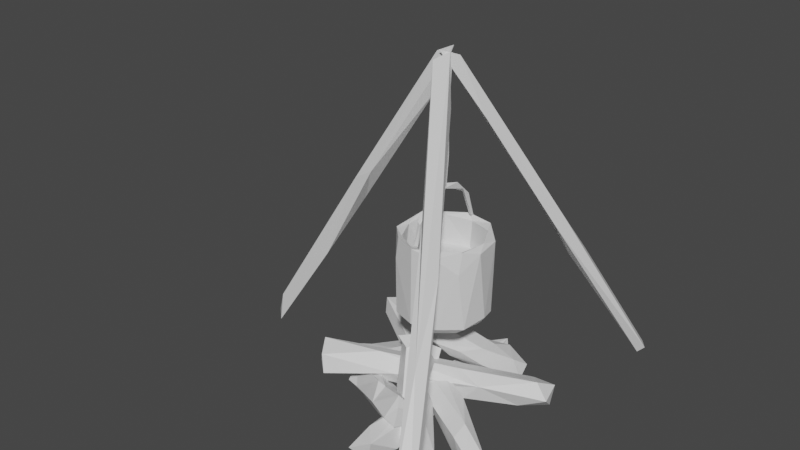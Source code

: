# Source: stove.blend  (saved by Blender 3.3.6; exported with 4.5.12 LTS)
import bpy
from mathutils import Matrix  # noqa: F401  (used for matrix-valued properties, if any)

bpy.ops.wm.read_factory_settings(use_empty=True)
scene = bpy.context.scene
scene.name = 'Scene'

# ---- collections
col_collection = bpy.data.collections.new('Collection'); scene.collection.children.link(col_collection)
col_export = bpy.data.collections.new('Export'); scene.collection.children.link(col_export)

# ---- materials (node trees are filled in below, after node groups)
mat_firewood = bpy.data.materials.new('firewood')
mat_firewood.use_transparent_shadow = False
mat_stand = bpy.data.materials.new('stand')
mat_stand.use_transparent_shadow = False
mat_metal = bpy.data.materials.new('metal')
mat_metal.use_transparent_shadow = False
mat_soup = bpy.data.materials.new('soup')
mat_soup.use_transparent_shadow = False

# ---- material node trees
mat_firewood.use_nodes = True; mat_firewood.node_tree.nodes.clear()
_N = mat_firewood.node_tree.nodes; _L = mat_firewood.node_tree.links
n0 = _N.new('ShaderNodeBsdfPrincipled'); n0.name = 'Principled BSDF'; n0.location = (10, 300)
n0.distribution = 'GGX'
n0.subsurface_method = 'RANDOM_WALK_SKIN'
n0.inputs[3].default_value = 1.45
n0.inputs[27].default_value = (0.0, 0.0, 0.0, 1.0)
n0.inputs[28].default_value = 1.0
n1 = _N.new('ShaderNodeOutputMaterial'); n1.name = 'Material Output'; n1.location = (300, 300)
_L.new(n0.outputs[0], n1.inputs[0])
n1.is_active_output = True
mat_stand.use_nodes = True; mat_stand.node_tree.nodes.clear()
_N = mat_stand.node_tree.nodes; _L = mat_stand.node_tree.links
n0 = _N.new('ShaderNodeBsdfPrincipled'); n0.name = 'Principled BSDF'; n0.location = (10, 300)
n0.distribution = 'GGX'
n0.subsurface_method = 'RANDOM_WALK_SKIN'
n0.inputs[3].default_value = 1.45
n0.inputs[27].default_value = (0.0, 0.0, 0.0, 1.0)
n0.inputs[28].default_value = 1.0
n1 = _N.new('ShaderNodeOutputMaterial'); n1.name = 'Material Output'; n1.location = (300, 300)
_L.new(n0.outputs[0], n1.inputs[0])
n1.is_active_output = True
mat_metal.use_nodes = True; mat_metal.node_tree.nodes.clear()
_N = mat_metal.node_tree.nodes; _L = mat_metal.node_tree.links
n0 = _N.new('ShaderNodeBsdfPrincipled'); n0.name = 'Principled BSDF'; n0.location = (10, 300)
n0.distribution = 'GGX'
n0.subsurface_method = 'RANDOM_WALK_SKIN'
n0.inputs[3].default_value = 1.45
n0.inputs[27].default_value = (0.0, 0.0, 0.0, 1.0)
n0.inputs[28].default_value = 1.0
n1 = _N.new('ShaderNodeOutputMaterial'); n1.name = 'Material Output'; n1.location = (300, 300)
_L.new(n0.outputs[0], n1.inputs[0])
n1.is_active_output = True
mat_soup.use_nodes = True; mat_soup.node_tree.nodes.clear()
_N = mat_soup.node_tree.nodes; _L = mat_soup.node_tree.links
n0 = _N.new('ShaderNodeBsdfPrincipled'); n0.name = 'Principled BSDF'; n0.location = (10, 300)
n0.distribution = 'GGX'
n0.subsurface_method = 'RANDOM_WALK_SKIN'
n0.inputs[3].default_value = 1.45
n0.inputs[27].default_value = (0.0, 0.0, 0.0, 1.0)
n0.inputs[28].default_value = 1.0
n1 = _N.new('ShaderNodeOutputMaterial'); n1.name = 'Material Output'; n1.location = (300, 300)
_L.new(n0.outputs[0], n1.inputs[0])
n1.is_active_output = True

# ---- world
world_world = bpy.data.worlds.new('World'); scene.world = world_world
world_world.use_nodes = True; world_world.node_tree.nodes.clear()
_N = world_world.node_tree.nodes; _L = world_world.node_tree.links
n0 = _N.new('ShaderNodeOutputWorld'); n0.name = 'World Output'; n0.location = (300, 300)
n1 = _N.new('ShaderNodeBackground'); n1.name = 'Background'; n1.location = (10, 300)
n1.inputs[0].default_value = (0.05088, 0.05088, 0.05088, 1.0)
_L.new(n1.outputs[0], n0.inputs[0])
n0.is_active_output = True
world_world.color = (0.05088, 0.05088, 0.05088)
world_world.use_sun_shadow = False
world_world.sun_shadow_jitter_overblur = 0.0

# ---- meshes
me_cube_008 = bpy.data.meshes.new('Cube.008')
me_cube_008.from_pydata([(-0.4579, -0.03094, 0.9143), (0.4156, -0.6412, 0.3453), (0.2734, -0.4889, 0.6363), (0.5337, 0.8735, 0.008006), (0.1693, 0.3753, 0.9017), (0.5021, 0.8641, -0.02344), (-0.04754, -0.003633, 1.56), (-1.023, 0.01887, 0.01634), (0.02914, 0.0006636, 1.597), (-0.9959, -0.007318, -0.02234), (-0.3583, 0.02379, 1.064), (-0.7747, 0.03264, 0.416), (-0.06207, 0.01704, 1.394), (-0.9621, -0.01711, 0.1366), (-0.6551, -0.01431, 0.4692), (-0.3674, -0.03105, 0.97), (-0.4588, 0.03308, 0.7972), (0.03282, -0.02627, 1.578), (0.337, -0.6002, 0.5603), (0.4168, -0.8062, 0.2253), (0.4411, -0.7831, 0.1068), (0.1426, -0.3259, 0.9942), (0.2695, -0.3822, 0.8413), (-0.0282, -0.05418, 1.539), (0.07249, -0.06661, 1.368), (0.5327, -0.8791, 0.02767), (0.5, -0.8794, -0.02311), (-0.01462, 0.02776, 1.541), (0.5048, 0.9017, 0.02039), (0.03675, 0.03188, 1.551), (-0.02087, -0.02773, 1.576), (0.3267, 0.5997, 0.5813), (0.05465, 0.1688, 1.352), (0.2782, 0.4189, 0.7419), (0.2858, 0.5268, 0.5724), (0.2999, 0.4532, 0.7769), (0.108, 0.1136, 1.29), (0.05743, -0.1643, 0.4035), (-0.1225, -0.1246, 0.7834), (-0.1408, 0.08052, 0.4014), (0.1956, 0.0906, 0.777), (0.09406, -0.1933, 0.7789), (0.008057, 0.1736, 0.6511), (0.1773, -0.03248, 0.6522), (0.003051, -0.173, 0.6522), (-0.1029, -0.1341, 0.6524), (-0.1165, 0.1248, 0.6536), (-0.008322, -0.2055, 0.4428), (-0.1162, -0.1663, 0.4404), (0.07008, -0.1667, 0.7853), (-0.0359, -0.1731, 0.7838), (-0.1548, -0.06163, 0.652), (-0.01711, 0.1956, 0.8006), (0.07586, 0.2012, 0.7675), (0.1714, 0.0355, 0.4038), (0.1347, 0.1476, 0.4197), (0.1469, -0.0969, 0.4067), (-0.1164, -0.118, 0.4017), (-0.1776, 0.07644, 0.8008), (-0.1547, 0.1333, 0.7872), (0.1075, 0.1785, 0.7975), (0.176, -0.1071, 0.7979), (-0.004181, -0.2068, 0.7945), (-0.1082, -0.1633, 0.7984), (-0.1739, -0.09519, 0.7975), (0.1598, 0.08032, 0.6519), (-0.1608, 0.0413, 0.6483), (0.1976, 0.07614, 0.4514), (0.174, -0.1264, 0.7011), (0.1001, -0.1826, 0.4443), (-0.2052, 0.004829, 0.5756), (0.215, -0.03867, 0.7766), (0.2123, 0.009737, 0.4558), (0.1542, 0.149, 0.6047), (-0.2036, -0.01925, 0.7722), (-0.04659, 0.2044, 0.7253), (-0.1087, 0.1669, 0.4489), (0.0599, 0.2007, 0.4446), (-0.1127, -0.1743, 0.7025), (-0.1756, 0.09626, 0.444), (-0.0215, 0.1999, 0.4241), (0.1899, -0.1014, 0.4413), (-0.1999, -0.04236, 0.4417), (-0.1456, 0.09933, 0.797), (-0.09942, 0.1417, 0.7858), (-0.1703, -0.01925, 0.7838), (0.1342, 0.1289, 0.788), (0.1603, -0.09429, 0.7875), (0.1915, 0.01527, 0.7963), (0.01553, 0.1759, 0.7789), (0.1204, -0.1314, 0.6515), (0.1044, 0.1419, 0.6531), (0.006869, 3.968e-08, 0.3818), (-0.007953, -0.1832, 0.8007), (0.007926, 0.1904, 0.805), (-0.00821, 0.0009697, 1.01), (0.008078, -0.001335, 0.9915), (-0.008126, 0.0009919, 0.9957), (0.008172, -0.1691, 0.8915), (0.008116, -0.08331, 0.9676), (-0.008209, -0.09891, 0.9766), (0.008099, -0.1416, 0.9074), (-0.008124, -0.1301, 0.9295), (-0.008206, -0.163, 0.8995), (0.007937, -0.1809, 0.7971), (-0.007948, 0.1833, 0.8009), (0.008168, 0.1533, 0.9164), (0.007861, 0.1771, 0.8027), (-0.008205, 0.1621, 0.901), (0.00818, 0.07378, 0.9936), (-0.008125, 0.131, 0.9285), (0.008113, 0.1141, 0.9495), (-0.00821, 0.09839, 0.9767), (0.008183, -0.0674, 0.9975), (-0.006614, -0.002572, 1.003), (-0.01204, 0.01074, 1.56), (0.008731, -0.0007561, 1.0), (0.007658, -0.008594, 1.558), (0.01402, 0.01362, 1.56), (-0.006871, -0.00778, 1.24), (-0.008703, -0.008912, 1.558), (-0.006413, 0.006747, 1.301), (-0.008964, 0.01051, 1.137), (0.008207, 0.007484, 1.323), (0.009637, 0.009489, 1.133), (0.005325, -0.006148, 1.29), (0.007515, -0.007522, 1.099), (-0.05753, -0.5458, -0.01629), (-0.01466, -0.2067, -0.09514), (-0.07122, 0.2028, -0.07965), (-0.08173, -0.1433, -0.02482), (0.03527, 0.4824, -0.06264), (-0.05206, 0.5058, -0.06723), (0.02895, -0.5055, 0.02123), (-0.06631, 0.5053, -0.01646), (0.001158, -0.4953, -0.08261), (0.005835, 0.5074, 0.02158), (-0.06252, 0.1035, 0.03797), (-0.0761, 0.3913, 0.02549), (0.02388, 0.3171, 0.01052), (-0.02022, 0.288, -0.1037), (-0.04379, -0.4271, 0.03335), (0.04568, -0.1343, 0.01565), (-0.0642, -0.4842, -0.07407), (-0.06439, -0.07798, -0.09537), (0.04916, 0.2262, -0.0874), (0.03625, -0.0293, -0.0589), (0.05854, -0.3707, -0.07093), (-0.00943, -0.1975, 0.04392), (-0.05894, -0.2717, 0.01904), (0.4142, 0.2146, 0.008804), (-0.4409, -0.2678, 0.2294), (0.3577, 0.223, 0.08069), (0.04771, 0.1047, 0.06895), (-0.373, -0.3563, 0.115), (-0.4489, -0.2897, 0.1184), (0.3932, 0.2811, -0.05362), (0.3906, 0.3194, 0.03058), (-0.2475, -0.08267, 0.08968), (-0.1235, -0.178, 0.1268), (0.08966, 0.01053, 0.1498), (0.2997, 0.1701, -0.0395), (0.2542, 0.2631, -0.03873), (0.1703, 0.04563, 0.06809), (0.3019, 0.2867, 0.05088), (-0.01658, 0.03536, 0.1389), (-0.2129, -0.1657, 0.2003), (-0.2921, -0.1982, 0.05983), (0.1284, 0.1552, -0.02117), (-0.01007, 0.03474, 0.01397), (0.1159, 0.01773, -0.0004258), (-0.1097, -0.1299, 0.05157), (-0.3891, -0.3459, 0.2019), (0.344, -0.2854, -0.1097), (-0.4152, 0.2815, 0.1926), (0.3933, -0.3068, -0.02708), (-0.487, 0.2064, 0.1978), (-0.2564, 0.1324, 0.185), (0.2668, -0.2564, 0.0245), (0.2775, -0.1935, 0.06204), (-0.4784, 0.1868, 0.1278), (-0.4333, 0.2472, 0.06332), (0.4219, -0.2426, -0.02278), (-0.4248, 0.28, 0.1163), (0.06507, -0.01751, -0.04157), (-0.1365, 0.1346, 0.1385), (-0.1386, 0.004997, 0.1158), (-0.02378, -0.1124, 0.05852), (-0.2154, 0.1845, 0.07575), (0.00255, 0.03998, 0.0412), (0.4252, -0.229, -0.08727), (0.1641, -0.0546, 0.06398), (-0.0172, 0.01992, 0.1056), (0.308, -0.1967, -0.103), (-0.203, 0.05918, 0.0197), (-0.0692, -0.05531, 0.01605), (-0.5241, 0.0005218, 0.02812), (-0.05507, -0.0704, 0.1816), (-0.09169, 0.06054, 0.1006), (-0.2845, 0.06495, 0.05214), (-0.3759, -0.06939, 0.009411), (-0.29, -0.09675, 0.077), (-0.129, 0.021, 0.06791), (-0.3495, -0.04222, 0.08426), (-0.4702, 0.06666, -0.01077), (-0.02184, -0.007691, 0.1179), (-0.5033, 0.03508, -0.04917), (-0.03597, 0.04551, 0.182), (-0.47, -0.01214, -0.08876), (-0.411, 0.005607, 0.06839), (-0.2898, -0.04124, -0.02347), (-0.4342, 0.05143, -0.06033), (-0.2645, 0.02312, -0.002104), (-0.4953, -0.07167, -0.01568), (-0.2426, -0.04184, 0.1428), (-0.141, -0.05997, 0.0763), (-0.0811, -0.01454, 0.2265), (-0.2132, 0.03269, 0.162), (-0.3733, 0.05638, 0.03447), (-0.1021, -0.02764, 0.2605), (0.1744, -0.3689, -0.0252), (0.06729, -0.3385, 0.01327), (-0.06216, -0.1653, 0.2816), (-0.01663, -0.1166, 0.1034), (0.06261, -0.207, -0.01477), (-0.02615, -0.1191, 0.2977), (0.1099, -0.3156, -0.1198), (-0.05986, -0.07914, 0.3098), (-0.09688, -0.1072, 0.1559), (0.01268, -0.2241, 0.0003914), (-0.06654, -0.2234, 0.1205), (0.01645, -0.2872, 0.132), (0.1937, -0.2914, -0.0754), (0.08925, -0.1731, 0.06655), (0.006977, -0.05689, 0.1932), (-0.1395, -0.1033, 0.2399), (0.1542, -0.2394, -0.07748), (0.05077, -0.1635, 0.122), (0.06178, -0.1999, 0.1591), (0.1188, -0.277, 0.08578), (-0.1266, -0.143, 0.3061), (0.08502, -0.3754, -0.07106), (0.103, 0.3761, -0.0646), (0.05432, 0.202, 0.03811), (0.08584, 0.2815, 0.138), (-0.03727, 0.2136, 0.1763), (0.1398, 0.3276, -0.04494), (-0.0195, 0.08548, 0.1311), (0.1412, 0.4258, 0.006191), (-0.1053, 0.1151, 0.2765), (-0.1359, 0.06238, 0.2456), (-0.03719, 0.01288, 0.2238), (0.1969, 0.3873, 0.02046), (-0.1183, 0.02873, 0.2127), (-0.03814, 0.04238, 0.3055), (0.171, 0.311, 0.0747), (0.08749, 0.1863, 0.1609), (0.1944, 0.3384, -0.0378), (0.1015, 0.382, 0.08909), (0.0316, 0.09021, 0.1696), (0.09231, 0.1878, 0.07087), (-0.08968, 0.1376, 0.1527), (-0.01859, 0.2143, 0.05394), (0.06868, 0.4129, -0.0149), (0.012, 0.2012, 0.2237), (-0.3444, -0.05534, 0.002774), (-0.1884, -0.1212, 0.02526), (-0.2955, -0.2277, 0.009085), (-0.1599, -0.195, -0.02996), (-0.252, -0.126, 0.0765), (0.09524, -0.2883, 0.09514), (-0.3149, -0.06743, -0.04054), (0.05573, -0.3615, 0.1339), (0.02249, -0.4134, 0.09806), (-0.3378, -0.1102, -0.08089), (-0.3956, -0.1398, -0.01368), (0.04966, -0.3821, 0.0428), (0.02513, -0.3202, 0.16), (-0.1042, -0.2565, 0.1126), (-0.3666, -0.2025, 0.0006509), (-0.1034, -0.3414, 0.07762), (-0.2875, -0.1968, -0.04348), (-0.07817, -0.3328, 0.02621), (-0.02293, -0.2274, 0.09501), (-0.1479, -0.2491, 0.1187), (-0.3695, -0.1359, 0.06823), (0.08057, -0.3061, 0.03317), (-0.04462, -0.2499, -0.005624)], [], [(8, 12, 10), (7, 9, 13), (14, 13, 9), (12, 15, 16), (11, 9, 7), (11, 14, 9), (10, 16, 11), (0, 11, 13), (0, 10, 11), (19, 26, 25), (21, 2, 20), (25, 18, 19), (18, 23, 21), (22, 18, 25), (21, 27, 2), (27, 22, 2), (2, 1, 20), (1, 22, 25), (23, 27, 21), (27, 17, 24), (23, 17, 27), (20, 1, 25), (22, 17, 18), (17, 23, 18), (2, 22, 1), (30, 29, 32), (30, 32, 4), (5, 4, 28), (34, 4, 5), (4, 32, 31), (36, 30, 4), (33, 5, 3), (36, 33, 35), (29, 36, 35), (32, 35, 31), (32, 29, 35), (6, 8, 10), (12, 8, 15), (4, 34, 33, 36), (13, 14, 0), (14, 15, 0), (6, 0, 15, 8), (16, 15, 14), (11, 16, 14), (10, 12, 16), (13, 11, 7), (0, 6, 10), (19, 20, 26), (24, 17, 22), (18, 21, 19), (19, 21, 20), (26, 20, 25), (27, 24, 22), (36, 29, 30), (3, 5, 28), (4, 31, 28), (5, 33, 34), (3, 28, 31, 35), (3, 35, 33), (75, 52, 53), (60, 53, 52), (40, 72, 67), (40, 71, 72), (61, 68, 71), (61, 41, 68), (62, 63, 78), (64, 74, 70), (74, 58, 70), (58, 59, 70), (89, 60, 52), (88, 60, 86), (88, 40, 60), (88, 71, 40), (49, 61, 87), (49, 62, 61), (62, 41, 61), (50, 62, 49), (50, 63, 62), (38, 63, 50), (38, 64, 63), (84, 59, 83), (52, 59, 84), (65, 66, 43), (59, 76, 79), (82, 70, 79), (47, 78, 48), (81, 68, 69), (71, 68, 81), (72, 71, 81), (73, 55, 77), (75, 77, 80), (76, 75, 80), (64, 70, 82), (78, 64, 82), (41, 62, 47), (68, 41, 69), (73, 40, 67), (77, 53, 73), (75, 53, 77), (80, 77, 55), (54, 81, 56), (69, 37, 56), (37, 47, 57), (82, 39, 57), (50, 45, 38), (52, 84, 89), (89, 84, 42), (49, 44, 50), (85, 66, 83), (87, 43, 90), (51, 66, 85), (86, 65, 88), (86, 91, 65), (42, 91, 86), (63, 64, 78), (59, 75, 76), (75, 59, 52), (55, 92, 80), (54, 92, 55), (56, 92, 54), (37, 92, 56), (57, 92, 37), (39, 92, 57), (80, 92, 39), (89, 86, 60), (87, 61, 88), (88, 61, 71), (38, 85, 64), (85, 58, 64), (64, 58, 74), (83, 59, 58), (42, 66, 91), (46, 66, 42), (45, 66, 51), (44, 66, 45), (90, 66, 44), (43, 66, 90), (91, 66, 65), (48, 78, 82), (62, 78, 47), (69, 41, 47), (79, 70, 59), (60, 40, 73), (73, 53, 60), (73, 67, 55), (55, 67, 54), (67, 72, 54), (54, 72, 81), (56, 81, 69), (69, 47, 37), (47, 48, 57), (48, 82, 57), (39, 82, 79), (79, 76, 39), (39, 76, 80), (87, 88, 43), (85, 38, 51), (89, 42, 86), (84, 83, 46), (87, 90, 49), (58, 85, 83), (38, 45, 51), (88, 65, 43), (45, 50, 44), (42, 84, 46), (49, 90, 44), (46, 83, 66), (107, 105, 94), (113, 95, 100), (97, 96, 99), (100, 97, 102), (98, 99, 113), (102, 99, 101), (98, 100, 103), (102, 101, 104), (98, 103, 93), (94, 105, 108), (111, 94, 106), (110, 107, 111), (106, 108, 112), (111, 106, 109), (97, 112, 110), (97, 111, 96), (109, 112, 95), (96, 109, 113), (100, 95, 97), (113, 99, 96), (102, 97, 99), (98, 101, 99), (100, 98, 113), (103, 100, 102), (98, 104, 101), (93, 102, 104), (93, 103, 102), (104, 98, 93), (110, 105, 107), (110, 108, 105), (111, 107, 94), (106, 94, 108), (110, 112, 108), (109, 106, 112), (97, 110, 111), (96, 111, 109), (97, 95, 112), (113, 109, 95), (115, 117, 118), (126, 114, 116), (126, 119, 114), (125, 119, 126), (125, 120, 119), (117, 120, 125), (124, 125, 126), (123, 117, 125), (114, 124, 116), (115, 123, 121), (119, 122, 114), (119, 121, 122), (120, 121, 119), (120, 115, 121), (115, 120, 117), (116, 124, 126), (124, 123, 125), (123, 118, 117), (114, 122, 124), (122, 123, 124), (122, 121, 123), (115, 118, 123), (127, 149, 130), (141, 148, 149), (127, 133, 141), (136, 134, 138), (127, 135, 133), (143, 127, 130), (132, 129, 134), (143, 130, 144), (139, 142, 145), (138, 137, 136), (145, 140, 131), (131, 140, 132), (146, 128, 140), (128, 144, 140), (140, 144, 129), (133, 147, 142), (137, 139, 136), (137, 148, 142), (148, 133, 142), (129, 138, 134), (129, 137, 138), (130, 137, 129), (130, 149, 137), (127, 141, 149), (141, 133, 148), (135, 143, 128), (136, 131, 132), (135, 127, 143), (134, 136, 132), (133, 135, 147), (129, 144, 130), (136, 139, 145), (131, 136, 145), (145, 142, 146), (137, 149, 148), (146, 140, 145), (146, 147, 128), (147, 135, 128), (140, 129, 132), (128, 143, 144), (146, 142, 147), (137, 142, 139), (151, 155, 172), (172, 155, 154), (157, 156, 162), (159, 155, 167), (150, 156, 157), (162, 164, 157), (169, 153, 168), (153, 164, 162), (152, 163, 150), (164, 152, 157), (164, 165, 152), (150, 161, 156), (167, 158, 169), (167, 155, 158), (163, 161, 150), (170, 161, 163), (163, 171, 170), (159, 171, 163), (165, 160, 152), (166, 163, 160), (158, 165, 153), (166, 151, 172), (172, 154, 159), (159, 154, 155), (157, 152, 150), (155, 151, 158), (168, 153, 162), (169, 158, 153), (152, 160, 163), (159, 166, 172), (165, 166, 160), (165, 151, 166), (156, 161, 162), (170, 168, 161), (170, 171, 169), (171, 159, 167), (162, 161, 168), (170, 169, 168), (171, 167, 169), (166, 159, 163), (153, 165, 164), (158, 151, 165), (188, 174, 177), (177, 176, 186), (182, 175, 190), (175, 173, 190), (183, 181, 176), (190, 173, 193), (180, 181, 194), (174, 176, 177), (174, 183, 176), (184, 190, 193), (186, 187, 178), (186, 180, 195), (179, 175, 182), (191, 192, 179), (185, 177, 192), (194, 181, 188), (178, 173, 175), (178, 195, 173), (186, 195, 187), (179, 186, 178), (190, 191, 182), (188, 192, 189), (189, 192, 191), (176, 181, 180), (181, 183, 188), (183, 174, 188), (190, 184, 189), (186, 176, 180), (182, 191, 179), (195, 193, 173), (195, 194, 193), (193, 194, 184), (194, 189, 184), (194, 188, 189), (178, 187, 195), (195, 180, 194), (175, 179, 178), (192, 186, 179), (192, 177, 186), (190, 189, 191), (188, 185, 192), (188, 177, 185), (204, 196, 209), (200, 208, 210), (211, 204, 218), (208, 211, 212), (196, 203, 209), (196, 206, 213), (197, 205, 216), (199, 217, 198), (199, 218, 217), (200, 210, 201), (209, 203, 214), (208, 212, 210), (205, 198, 207), (202, 198, 205), (202, 199, 198), (212, 211, 199), (197, 215, 205), (216, 201, 197), (214, 203, 201), (203, 213, 200), (203, 200, 201), (217, 216, 207), (200, 213, 208), (211, 208, 206), (211, 206, 204), (206, 196, 204), (213, 206, 208), (216, 205, 207), (196, 213, 203), (198, 217, 207), (197, 201, 215), (215, 201, 210), (217, 214, 216), (217, 209, 214), (202, 210, 212), (202, 212, 199), (211, 218, 199), (215, 202, 205), (215, 210, 202), (216, 214, 201), (217, 218, 209), (218, 204, 209), (226, 232, 220), (232, 226, 236), (236, 226, 224), (240, 219, 235), (241, 226, 220), (226, 241, 229), (228, 229, 235), (229, 230, 235), (229, 241, 230), (225, 234, 227), (238, 234, 225), (238, 233, 237), (239, 232, 233), (239, 233, 238), (234, 223, 219), (236, 224, 233), (223, 228, 219), (223, 229, 228), (224, 226, 229), (237, 233, 223), (222, 227, 240), (231, 239, 238), (221, 239, 231), (230, 222, 235), (221, 241, 220), (240, 227, 219), (220, 232, 239), (225, 222, 238), (238, 237, 234), (230, 231, 222), (233, 224, 223), (219, 228, 235), (223, 224, 229), (227, 234, 219), (237, 223, 234), (233, 232, 236), (222, 225, 227), (222, 231, 238), (221, 220, 239), (235, 222, 240), (231, 230, 221), (241, 221, 230), (246, 257, 243), (257, 252, 255), (248, 242, 263), (248, 263, 258), (257, 248, 252), (246, 248, 257), (252, 258, 255), (261, 243, 247), (242, 246, 262), (256, 264, 254), (256, 244, 264), (247, 259, 251), (260, 259, 247), (260, 257, 255), (245, 250, 249), (258, 263, 245), (245, 262, 261), (263, 262, 245), (244, 245, 264), (244, 258, 245), (256, 254, 251), (255, 244, 256), (252, 248, 258), (254, 249, 250), (251, 254, 253), (253, 254, 250), (246, 242, 248), (261, 247, 253), (261, 262, 243), (262, 246, 243), (244, 255, 258), (253, 247, 251), (259, 260, 256), (243, 257, 260), (260, 255, 256), (245, 261, 250), (250, 261, 253), (262, 263, 242), (254, 264, 249), (264, 245, 249), (259, 256, 251), (243, 260, 247), (285, 279, 267), (285, 275, 279), (275, 274, 281), (281, 274, 268), (275, 271, 274), (272, 270, 277), (274, 266, 268), (285, 265, 275), (279, 275, 281), (279, 281, 267), (271, 265, 266), (270, 283, 277), (266, 269, 278), (266, 278, 283), (273, 282, 276), (280, 281, 282), (267, 281, 280), (277, 280, 273), (277, 273, 272), (278, 280, 277), (285, 267, 284), (287, 286, 276), (286, 283, 270), (268, 266, 287), (269, 265, 285), (266, 274, 271), (272, 276, 286), (275, 265, 271), (272, 286, 270), (272, 273, 276), (266, 265, 269), (280, 282, 273), (287, 266, 283), (286, 287, 283), (282, 287, 276), (282, 281, 287), (281, 268, 287), (278, 284, 280), (284, 267, 280), (283, 278, 277), (278, 285, 284), (278, 269, 285)])
me_cube_008.polygons.foreach_set('material_index', [1, 1, 1, 1, 1, 1, 1, 1, 1, 1, 1, 1, 1, 1, 1, 1, 1, 1, 1, 1, 1, 1, 1, 1, 1, 1, 1, 1, 1, 1, 1, 1, 1, 1, 1, 1, 1, 1, 1, 1, 1, 1, 1, 1, 1, 1, 1, 1, 1, 1, 1, 1, 1, 1, 1, 1, 1, 1, 1, 2, 2, 2, 2, 2, 2, 2, 2, 2, 2, 2, 2, 2, 2, 2, 2, 2, 2, 2, 2, 2, 2, 2, 3, 2, 2, 2, 2, 2, 2, 2, 2, 2, 2, 2, 2, 2, 2, 2, 2, 2, 2, 2, 2, 2, 2, 2, 2, 2, 2, 2, 2, 2, 2, 2, 2, 2, 2, 2, 2, 2, 2, 2, 2, 2, 2, 2, 2, 2, 2, 2, 2, 3, 3, 3, 3, 3, 3, 3, 2, 2, 2, 2, 2, 2, 2, 2, 2, 2, 2, 2, 2, 2, 2, 2, 2, 2, 2, 2, 2, 2, 2, 2, 2, 2, 2, 2, 2, 2, 2, 2, 2, 2, 2, 2, 2, 2, 2, 2, 2, 2, 2, 2, 2, 2, 2, 2, 2, 2, 2, 2, 2, 2, 2, 2, 2, 2, 2, 2, 2, 2, 2, 2, 2, 2, 2, 0, 0, 0, 0, 0, 0, 0, 0, 0, 0, 0, 0, 0, 0, 0, 0, 0, 0, 0, 0, 0, 0, 0, 0, 0, 0, 0, 0, 0, 0, 0, 0, 0, 0, 0, 0, 0, 0, 0, 0, 0, 0, 0, 0, 0, 0, 0, 0, 0, 0, 0, 0, 0, 0, 0, 0, 0, 0, 0, 0, 0, 0, 0, 0, 0, 0, 0, 0, 0, 0, 0, 0, 0, 0, 0, 0, 0, 0, 0, 0, 0, 0, 0, 0, 0, 0, 0, 0, 0, 0, 0, 0, 0, 0, 0, 0, 0, 0, 0, 0, 0, 0, 0, 0, 0, 0, 0, 0, 0, 0, 0, 0, 0, 0, 0, 0, 0, 0, 0, 0, 0, 0, 0, 0, 0, 0, 0, 0, 0, 0, 0, 0, 0, 0, 0, 0, 0, 0, 0, 0, 0, 0, 0, 0, 0, 0, 0, 0, 0, 0, 0, 0, 0, 0, 0, 0, 0, 0, 0, 0, 0, 0, 0, 0, 0, 0, 0, 0, 0, 0, 0, 0, 0, 0, 0, 0, 0, 0, 0, 0, 0, 0, 0, 0, 0, 0, 0, 0, 0, 0, 0, 0, 0, 0, 0, 0, 0, 0, 0, 0, 0, 0, 0, 0, 0, 0, 0, 0, 0, 0, 0, 0, 0, 0, 0, 0, 0, 0, 0, 0, 0, 0, 0, 0, 0, 0, 0, 0, 0, 0, 0, 0, 0, 0, 0, 0, 0, 0, 0, 0, 0, 0, 0, 0, 0, 0, 0, 0, 0, 0, 0, 0, 0, 0, 0, 0, 0, 0, 0, 0, 0, 0, 0, 0, 0, 0, 0, 0, 0, 0, 0, 0, 0, 0, 0, 0, 0, 0, 0, 0, 0, 0, 0, 0, 0, 0, 0, 0, 0, 0, 0, 0, 0, 0, 0, 0, 0, 0, 0, 0, 0, 0, 0, 0, 0, 0, 0, 0, 0, 0, 0, 0, 0, 0, 0, 0])
_uv = me_cube_008.uv_layers.new(name='UVMap')
_uv.uv.foreach_set('vector', [0.7072, 0.5554, 0.5988, 0.4952, 0.5407, 0.2333, 0.2259, 0.6312, 0.2928, 0.7341, 0.125, 0.75, 0.458, 0.6802, 0.3986, 0.997, 0.3772, 0.8182, 0.5988, 0.4952, 0.5294, 0.7849, 0.5057, 0.4699, 0.4448, 0.2867, 0.2928, 0.7341, 0.3793, 0.3097, 0.4448, 0.2867, 0.458, 0.6802, 0.2928, 0.7341, 0.5407, 0.2333, 0.5057, 0.4699, 0.4448, 0.2867, 0.5192, 0.0, 0.4448, 0.2867, 0.3979, 0.04457, 0.5192, 0.0, 0.5407, 0.2333, 0.4448, 0.2867, 0.4166, 0.2591, 0.3752, 0.3848, 0.3775, 0.0891, 0.5335, 0.4026, 0.4828, 0.5319, 0.4011, 0.6637, 0.3775, 0.0891, 0.4645, 0.1961, 0.4166, 0.2591, 0.4645, 0.1961, 0.7032, 0.4606, 0.5335, 0.4026, 0.5111, 0.0, 0.4645, 0.1961, 0.3775, 0.0891, 0.5335, 0.4026, 0.7086, 0.6514, 0.4828, 0.5319, 0.7086, 0.6514, 0.5107, 0.9168, 0.4828, 0.5319, 0.4828, 0.5319, 0.4368, 0.8028, 0.4011, 0.6637, 0.4368, 0.8028, 0.5107, 0.9168, 0.3775, 0.9995, 0.7032, 0.4606, 0.7086, 0.6514, 0.5335, 0.4026, 0.7086, 0.6514, 0.6226, 0.9991, 0.5918, 0.763, 0.7032, 0.4606, 0.875, 0.6547, 0.7086, 0.6514, 0.4011, 0.6637, 0.4368, 0.8028, 0.3775, 0.9995, 0.5111, 0.0, 0.6234, 0.09532, 0.4645, 0.1961, 0.6234, 0.09532, 0.7032, 0.4606, 0.4645, 0.1961, 0.4828, 0.5319, 0.5107, 0.9168, 0.4368, 0.8028, 0.625, 0.0, 0.6198, 0.2416, 0.586, 0.01867, 0.7182, 0.6589, 0.5849, 0.9662, 0.5197, 0.806, 0.3242, 0.5776, 0.5197, 0.806, 0.3753, 0.9857, 0.4721, 0.6739, 0.5197, 0.806, 0.3242, 0.5776, 0.5197, 0.806, 0.5849, 0.9662, 0.4727, 1.0, 0.5787, 0.4624, 0.7182, 0.6589, 0.5197, 0.806, 0.4966, 0.487, 0.3242, 0.5776, 0.3757, 0.3573, 0.5787, 0.4624, 0.4966, 0.487, 0.4976, 0.2641, 0.6198, 0.2416, 0.5787, 0.4624, 0.4976, 0.2641, 0.586, 0.01867, 0.4976, 0.2641, 0.4683, 0.09998, 0.586, 0.01867, 0.6198, 0.2416, 0.4976, 0.2641, 0.6222, 0.1286, 0.7072, 0.5554, 0.5407, 0.2333, 0.5988, 0.4952, 0.71, 0.6634, 0.5294, 0.7849, 0.5197, 0.806, 0.4721, 0.6739, 0.4966, 0.487, 0.5787, 0.4624, 0.3986, 0.997, 0.458, 0.6802, 0.5178, 0.9915, 0.458, 0.6802, 0.5294, 0.7849, 0.5178, 0.9915, 0.6235, 1.0, 0.5178, 0.9915, 0.5294, 0.7849, 0.71, 0.6634, 0.5057, 0.4699, 0.5294, 0.7849, 0.458, 0.6802, 0.4448, 0.2867, 0.5057, 0.4699, 0.458, 0.6802, 0.5407, 0.2333, 0.5988, 0.4952, 0.5057, 0.4699, 0.3979, 0.04457, 0.4448, 0.2867, 0.3793, 0.3097, 0.5192, 0.0, 0.6222, 0.1286, 0.5407, 0.2333, 0.4166, 0.2591, 0.4011, 0.6637, 0.2919, 0.6032, 0.5918, 0.763, 0.6226, 0.9991, 0.5107, 0.9168, 0.4645, 0.1961, 0.5335, 0.4026, 0.4166, 0.2591, 0.4166, 0.2591, 0.5335, 0.4026, 0.4011, 0.6637, 0.3339, 0.6929, 0.4011, 0.6637, 0.3775, 0.9995, 0.7086, 0.6514, 0.5918, 0.763, 0.5107, 0.9168, 0.5787, 0.4624, 0.6198, 0.2416, 0.7182, 0.6589, 0.2329, 0.5, 0.3242, 0.5776, 0.1288, 0.6583, 0.5197, 0.806, 0.4727, 1.0, 0.3753, 0.9857, 0.3242, 0.5776, 0.4966, 0.487, 0.4721, 0.6739, 0.3757, 0.3573, 0.376, 0.09169, 0.4683, 0.09998, 0.4976, 0.2641, 0.3757, 0.3573, 0.4976, 0.2641, 0.4966, 0.487, 1.0, 0.875, 0.9998, 0.9962, 0.9423, 0.9529, 0.9759, 1.0, 0.9423, 0.9529, 0.9998, 0.9962, 0.8168, 0.9755, 0.7647, 0.5929, 0.8108, 0.588, 0.8168, 0.9755, 0.7319, 0.978, 0.7647, 0.5929, 0.6694, 0.9988, 0.645, 0.8836, 0.7319, 0.978, 0.6694, 0.9988, 0.567, 0.9836, 0.645, 0.8836, 0.4835, 0.9733, 0.4062, 1.0, 0.41, 0.872, 0.344, 0.979, 0.2675, 0.9669, 0.2418, 0.7771, 0.2675, 0.9669, 0.1984, 1.001, 0.2418, 0.7771, 0.1984, 1.001, 0.1204, 0.9727, 0.2418, 0.7771, 0.2699, 0.4469, 0.3615, 0.4418, 0.2119, 0.4695, 0.4573, 0.2717, 0.3615, 0.4418, 0.3914, 0.389, 0.4573, 0.2717, 0.4745, 0.329, 0.3615, 0.4418, 0.4573, 0.2717, 0.4873, 0.2268, 0.4745, 0.329, 0.3155, 0.06083, 0.4378, 0.128, 0.4183, 0.1427, 0.3155, 0.06083, 0.2356, 0.02156, 0.4378, 0.128, 0.2356, 0.02156, 0.3426, 0.03335, 0.4378, 0.128, 0.2075, 0.05417, 0.2356, 0.02156, 0.3155, 0.06083, 0.2075, 0.05417, 0.1159, 0.05919, 0.2356, 0.02156, 0.1033, 0.116, 0.1159, 0.05919, 0.2075, 0.05417, 0.1033, 0.116, 0.05541, 0.1431, 0.1159, 0.05919, 0.1291, 0.4074, 0.1049, 0.4288, 0.06967, 0.3634, 0.2119, 0.4695, 0.1049, 0.4288, 0.1291, 0.4074, 0.418, 0.3357, 0.06554, 0.2919, 0.4362, 0.2162, 0.1204, 0.9727, 0.1003, 0.583, 0.1771, 0.5735, 0.2856, 0.5687, 0.2418, 0.7771, 0.1771, 0.5735, 0.4848, 0.5732, 0.41, 0.872, 0.3989, 0.5661, 0.6729, 0.5711, 0.645, 0.8836, 0.5723, 0.5766, 0.7319, 0.978, 0.645, 0.8836, 0.6729, 0.5711, 0.7647, 0.5929, 0.7319, 0.978, 0.6729, 0.5711, 0.8813, 0.7408, 0.8855, 0.538, 0.9454, 0.5769, 0.04171, 0.9115, 0.002566, 0.7509, 0.0309, 0.546, 0.1003, 0.583, 0.04171, 0.9115, 0.0309, 0.546, 0.344, 0.979, 0.2418, 0.7771, 0.2856, 0.5687, 0.41, 0.872, 0.344, 0.979, 0.2856, 0.5687, 0.567, 0.9836, 0.4835, 0.9733, 0.4848, 0.5732, 0.645, 0.8836, 0.567, 0.9836, 0.5723, 0.5766, 0.8813, 0.7408, 0.8168, 0.9755, 0.8108, 0.588, 0.9454, 0.5769, 0.9423, 0.9529, 0.8813, 0.7408, 1.0, 0.875, 0.9423, 0.9529, 0.9454, 0.5769, 0.9974, 0.5467, 0.9454, 0.5769, 0.8855, 0.538, 0.7843, 0.5, 0.6729, 0.5711, 0.6548, 0.5, 0.5723, 0.5766, 0.5459, 0.5, 0.6548, 0.5, 0.5459, 0.5, 0.4848, 0.5732, 0.3741, 0.5, 0.2856, 0.5687, 0.1697, 0.5, 0.2691, 0.5, 0.2075, 0.05417, 0.1267, 0.1016, 0.1033, 0.116, 0.2119, 0.4695, 0.1291, 0.4074, 0.2699, 0.4469, 0.2699, 0.4469, 0.1291, 0.4074, 0.2488, 0.4398, 0.3155, 0.06083, 0.2452, 0.06328, 0.2075, 0.05417, 0.05265, 0.2241, 0.06554, 0.2919, 0.06967, 0.3634, 0.4183, 0.1427, 0.4362, 0.2162, 0.3707, 0.1029, 0.07179, 0.1844, 0.06554, 0.2919, 0.05265, 0.2241, 0.3914, 0.389, 0.418, 0.3357, 0.4573, 0.2717, 0.3914, 0.389, 0.3608, 0.4083, 0.418, 0.3357, 0.2488, 0.4398, 0.3608, 0.4083, 0.3914, 0.389, 0.4062, 1.0, 0.344, 0.979, 0.41, 0.872, 0.1204, 0.9727, 0.04171, 0.9115, 0.1003, 0.583, 0.04171, 0.9115, 0.1204, 0.9727, 0.02383, 0.9979, 0.8803, 0.4481, 0.75, 0.25, 0.7261, 0.4856, 0.9783, 0.2999, 0.75, 0.25, 0.8803, 0.4481, 0.9459, 0.1166, 0.75, 0.25, 0.9783, 0.2999, 0.8166, 0.02682, 0.75, 0.25, 0.9459, 0.1166, 0.5875, 0.09124, 0.75, 0.25, 0.8166, 0.02682, 0.5472, 0.3617, 0.75, 0.25, 0.5875, 0.09124, 0.7261, 0.4856, 0.75, 0.25, 0.5472, 0.3617, 0.2699, 0.4469, 0.3914, 0.389, 0.3615, 0.4418, 0.4183, 0.1427, 0.4378, 0.128, 0.4573, 0.2717, 0.4573, 0.2717, 0.4378, 0.128, 0.4873, 0.2268, 0.1033, 0.116, 0.05265, 0.2241, 0.05541, 0.1431, 0.05265, 0.2241, 0.02425, 0.3252, 0.05541, 0.1431, 0.05541, 0.1431, 0.02425, 0.3252, 0.01396, 0.2195, 0.06967, 0.3634, 0.1049, 0.4288, 0.02425, 0.3252, 0.2488, 0.4398, 0.06554, 0.2919, 0.3608, 0.4083, 0.1208, 0.3854, 0.06554, 0.2919, 0.2488, 0.4398, 0.1267, 0.1016, 0.06554, 0.2919, 0.07179, 0.1844, 0.2452, 0.06328, 0.06554, 0.2919, 0.1267, 0.1016, 0.3707, 0.1029, 0.06554, 0.2919, 0.2452, 0.06328, 0.4362, 0.2162, 0.06554, 0.2919, 0.3707, 0.1029, 0.3608, 0.4083, 0.06554, 0.2919, 0.418, 0.3357, 0.3989, 0.5661, 0.41, 0.872, 0.2856, 0.5687, 0.4835, 0.9733, 0.41, 0.872, 0.4848, 0.5732, 0.5723, 0.5766, 0.567, 0.9836, 0.4848, 0.5732, 0.1771, 0.5735, 0.2418, 0.7771, 0.1204, 0.9727, 0.8865, 0.9968, 0.8168, 0.9755, 0.8813, 0.7408, 0.8813, 0.7408, 0.9423, 0.9529, 0.8865, 0.9968, 0.8813, 0.7408, 0.8108, 0.588, 0.8855, 0.538, 0.8855, 0.538, 0.8108, 0.588, 0.7843, 0.5, 0.8108, 0.588, 0.7647, 0.5929, 0.7843, 0.5, 0.7843, 0.5, 0.7647, 0.5929, 0.6729, 0.5711, 0.6548, 0.5, 0.6729, 0.5711, 0.5723, 0.5766, 0.5723, 0.5766, 0.4848, 0.5732, 0.5459, 0.5, 0.4848, 0.5732, 0.3989, 0.5661, 0.3741, 0.5, 0.3989, 0.5661, 0.2856, 0.5687, 0.3741, 0.5, 0.1697, 0.5, 0.2856, 0.5687, 0.1771, 0.5735, 0.1771, 0.5735, 0.1003, 0.583, 0.1697, 0.5, 0.1697, 0.5, 0.1003, 0.583, 0.0309, 0.546, 0.4183, 0.1427, 0.4573, 0.2717, 0.4362, 0.2162, 0.05265, 0.2241, 0.1033, 0.116, 0.07179, 0.1844, 0.2699, 0.4469, 0.2488, 0.4398, 0.3914, 0.389, 0.1291, 0.4074, 0.06967, 0.3634, 0.1208, 0.3854, 0.4183, 0.1427, 0.3707, 0.1029, 0.3155, 0.06083, 0.02425, 0.3252, 0.05265, 0.2241, 0.06967, 0.3634, 0.1033, 0.116, 0.1267, 0.1016, 0.07179, 0.1844, 0.4573, 0.2717, 0.418, 0.3357, 0.4362, 0.2162, 0.1267, 0.1016, 0.2075, 0.05417, 0.2452, 0.06328, 0.2488, 0.4398, 0.1291, 0.4074, 0.1208, 0.3854, 0.3155, 0.06083, 0.3707, 0.1029, 0.2452, 0.06328, 0.1208, 0.3854, 0.06967, 0.3634, 0.06554, 0.2919, 0.0, 0.0, 0.0, 0.0, 0.0, 0.0, 0.0, 0.0, 0.0, 0.0, 0.0, 0.0, 0.0, 0.0, 0.0, 0.0, 0.0, 0.0, 0.0, 0.0, 0.0, 0.0, 0.0, 0.0, 0.0, 0.0, 0.0, 0.0, 0.0, 0.0, 0.0, 0.0, 0.0, 0.0, 0.0, 0.0, 0.0, 0.0, 0.0, 0.0, 0.0, 0.0, 0.0, 0.0, 0.0, 0.0, 0.0, 0.0, 0.0, 0.0, 0.0, 0.0, 0.0, 0.0, 0.0, 0.0, 0.0, 0.0, 0.0, 0.0, 0.0, 0.0, 0.0, 0.0, 0.0, 0.0, 0.0, 0.0, 0.0, 0.0, 0.0, 0.0, 0.0, 0.0, 0.0, 0.0, 0.0, 0.0, 0.0, 0.0, 0.0, 0.0, 0.0, 0.0, 0.0, 0.0, 0.0, 0.0, 0.0, 0.0, 0.0, 0.0, 0.0, 0.0, 0.0, 0.0, 0.0, 0.0, 0.0, 0.0, 0.0, 0.0, 0.0, 0.0, 0.0, 0.0, 0.0, 0.0, 0.0, 0.0, 0.0, 0.0, 0.0, 0.0, 0.0, 0.0, 0.0, 0.0, 0.0, 0.0, 0.0, 0.0, 0.0, 0.0, 0.0, 0.0, 0.0, 0.0, 0.0, 0.0, 0.0, 0.0, 0.0, 0.0, 0.0, 0.0, 0.0, 0.0, 0.0, 0.0, 0.0, 0.0, 0.0, 0.0, 0.0, 0.0, 0.0, 0.0, 0.0, 0.0, 0.0, 0.0, 0.0, 0.0, 0.0, 0.0, 0.0, 0.0, 0.0, 0.0, 0.0, 0.0, 0.0, 0.0, 0.0, 0.0, 0.0, 0.0, 0.0, 0.0, 0.0, 0.0, 0.0, 0.0, 0.0, 0.0, 0.0, 0.0, 0.0, 0.0, 0.0, 0.0, 0.0, 0.0, 0.0, 0.0, 0.0, 0.0, 0.0, 0.0, 0.0, 0.0, 0.0, 0.0, 0.0, 0.0, 0.0, 0.0, 0.0, 0.0, 0.0, 0.0, 0.0, 0.0, 0.0, 0.0, 0.0, 0.0, 0.0, 0.0, 0.0, 0.0, 0.0, 0.0, 0.0, 0.0, 0.0, 0.0, 0.0, 0.0, 0.0, 0.0, 0.0, 0.0, 0.0, 0.0, 0.0, 0.0, 0.875, 0.5, 0.6248, 0.75, 0.6243, 0.5, 0.4189, 0.75, 0.3751, 1.0, 0.375, 0.6105, 0.4189, 0.75, 0.4825, 1.0, 0.3751, 1.0, 0.5051, 0.75, 0.4825, 1.0, 0.4189, 0.75, 0.5051, 0.75, 0.6233, 1.0, 0.4825, 1.0, 0.6248, 0.75, 0.6233, 1.0, 0.5051, 0.75, 0.4342, 0.5, 0.5051, 0.75, 0.4189, 0.75, 0.52, 0.5, 0.6248, 0.75, 0.5051, 0.75, 0.375, 0.08958, 0.4342, 0.5, 0.375, 0.6105, 0.6251, 0.25, 0.52, 0.5, 0.5102, 0.25, 0.4825, 0.0, 0.4364, 0.25, 0.375, 0.08958, 0.4825, 0.0, 0.5102, 0.25, 0.4364, 0.25, 0.6233, 0.0, 0.5102, 0.25, 0.4825, 0.0, 0.6233, 0.0, 0.6251, 0.25, 0.5102, 0.25, 0.875, 0.5, 0.875, 0.75, 0.6248, 0.75, 0.375, 0.6105, 0.4342, 0.5, 0.4189, 0.75, 0.4342, 0.5, 0.52, 0.5, 0.5051, 0.75, 0.52, 0.5, 0.6243, 0.5, 0.6248, 0.75, 0.375, 0.08958, 0.4364, 0.25, 0.4342, 0.5, 0.4364, 0.25, 0.52, 0.5, 0.4342, 0.5, 0.4364, 0.25, 0.5102, 0.25, 0.52, 0.5, 0.6251, 0.25, 0.6243, 0.5, 0.52, 0.5, 0.621, 0.2109, 0.562, 0.2652, 0.53, 0.1241, 0.6, 0.3008, 0.5442, 0.3944, 0.562, 0.2652, 0.621, 0.2109, 0.6132, 0.4679, 0.6, 0.3008, 0.2857, 0.5473, 0.1675, 0.5835, 0.125, 0.5, 0.8101, 0.5959, 0.6349, 0.8141, 0.6638, 0.548, 0.6225, 0.01063, 0.621, 0.2109, 0.53, 0.1241, 0.3763, 0.05221, 0.4541, 0.04005, 0.3775, 0.1761, 0.6225, 0.01063, 0.53, 0.1241, 0.5203, 0.006423, 0.4228, 0.4851, 0.529, 0.5354, 0.4434, 0.7409, 0.4015, 0.2542, 0.4791, 0.3352, 0.3803, 0.4289, 0.4434, 0.7409, 0.4303, 0.8746, 0.3648, 0.6984, 0.3648, 0.6984, 0.4303, 0.8746, 0.3835, 0.9332, 0.5065, 0.6845, 0.5464, 0.8448, 0.4303, 0.8746, 0.5464, 0.8448, 0.5161, 0.9656, 0.4303, 0.8746, 0.4303, 0.8746, 0.5161, 0.9656, 0.4622, 0.9473, 0.6132, 0.4679, 0.5831, 0.7016, 0.529, 0.5354, 0.4791, 0.3352, 0.4228, 0.4851, 0.3803, 0.4289, 0.4791, 0.3352, 0.5442, 0.3944, 0.529, 0.5354, 0.5442, 0.3944, 0.6132, 0.4679, 0.529, 0.5354, 0.4541, 0.04005, 0.4015, 0.2542, 0.3775, 0.1761, 0.4541, 0.04005, 0.4791, 0.3352, 0.4015, 0.2542, 0.53, 0.1241, 0.4791, 0.3352, 0.4541, 0.04005, 0.53, 0.1241, 0.562, 0.2652, 0.4791, 0.3352, 0.621, 0.2109, 0.6, 0.3008, 0.562, 0.2652, 0.6, 0.3008, 0.6132, 0.4679, 0.5442, 0.3944, 0.6349, 0.8141, 0.6216, 0.9755, 0.5464, 0.8448, 0.2857, 0.5473, 0.357, 0.6911, 0.1946, 0.6996, 0.7228, 0.728, 0.8101, 0.5959, 0.8526, 0.7416, 0.1675, 0.5835, 0.2857, 0.5473, 0.1946, 0.6996, 0.6638, 0.548, 0.6349, 0.8141, 0.5831, 0.7016, 0.4541, 0.04005, 0.5203, 0.006423, 0.53, 0.1241, 0.3803, 0.4289, 0.4228, 0.4851, 0.4434, 0.7409, 0.357, 0.6911, 0.3803, 0.4289, 0.4434, 0.7409, 0.4434, 0.7409, 0.529, 0.5354, 0.5065, 0.6845, 0.4791, 0.3352, 0.562, 0.2652, 0.5442, 0.3944, 0.5065, 0.6845, 0.4303, 0.8746, 0.4434, 0.7409, 0.5065, 0.6845, 0.5831, 0.7016, 0.5464, 0.8448, 0.5831, 0.7016, 0.6349, 0.8141, 0.5464, 0.8448, 0.4303, 0.8746, 0.4622, 0.9473, 0.3835, 0.9332, 0.5464, 0.8448, 0.6216, 0.9755, 0.5161, 0.9656, 0.5065, 0.6845, 0.529, 0.5354, 0.5831, 0.7016, 0.4791, 0.3352, 0.529, 0.5354, 0.4228, 0.4851, 0.8265, 0.5437, 0.8082, 0.7246, 0.6729, 0.5734, 0.6729, 0.5734, 0.8082, 0.7246, 0.6353, 0.7156, 0.2119, 0.5772, 0.2597, 0.6989, 0.1362, 0.7094, 0.5468, 0.575, 0.619, 0.8738, 0.5701, 0.8622, 0.3665, 0.6115, 0.2597, 0.6989, 0.2119, 0.5772, 0.4019, 0.04061, 0.393, 0.2449, 0.375, 0.125, 0.475, 0.01462, 0.4688, 0.1463, 0.4359, 0.0, 0.4688, 0.1463, 0.393, 0.2449, 0.4019, 0.04061, 0.3901, 0.4647, 0.4568, 0.596, 0.3665, 0.6115, 0.393, 0.2449, 0.3901, 0.4647, 0.375, 0.3922, 0.393, 0.2449, 0.4972, 0.3061, 0.3901, 0.4647, 0.3665, 0.6115, 0.4068, 0.7834, 0.375, 0.8512, 0.5701, 0.8622, 0.5424, 1.0, 0.4884, 0.9382, 0.5701, 0.8622, 0.619, 0.8738, 0.5424, 1.0, 0.4568, 0.596, 0.4068, 0.7834, 0.3665, 0.6115, 0.4678, 0.7649, 0.4068, 0.7834, 0.4568, 0.596, 0.4568, 0.596, 0.5322, 0.7576, 0.4678, 0.7649, 0.5468, 0.575, 0.5322, 0.7576, 0.4568, 0.596, 0.4972, 0.3061, 0.4799, 0.4406, 0.3901, 0.4647, 0.5619, 0.3912, 0.4568, 0.596, 0.4799, 0.4406, 0.5529, 0.04494, 0.4972, 0.3061, 0.4688, 0.1463, 0.5619, 0.3912, 0.6186, 0.2103, 0.6729, 0.5734, 0.6729, 0.5734, 0.6304, 0.7205, 0.5468, 0.575, 0.5468, 0.575, 0.6304, 0.7205, 0.619, 0.8738, 0.2119, 0.5772, 0.3901, 0.4647, 0.3665, 0.6115, 0.6112, 0.002142, 0.6186, 0.2103, 0.5529, 0.04494, 0.4359, 0.0, 0.4688, 0.1463, 0.4019, 0.04061, 0.475, 0.01462, 0.5529, 0.04494, 0.4688, 0.1463, 0.3901, 0.4647, 0.4799, 0.4406, 0.4568, 0.596, 0.5468, 0.575, 0.5619, 0.3912, 0.6729, 0.5734, 0.4972, 0.3061, 0.5619, 0.3912, 0.4799, 0.4406, 0.4972, 0.3061, 0.6186, 0.2103, 0.5619, 0.3912, 0.375, 0.8512, 0.4068, 0.7834, 0.3974, 0.9201, 0.4678, 0.7649, 0.4423, 0.9769, 0.4068, 0.7834, 0.4678, 0.7649, 0.5322, 0.7576, 0.4884, 0.9382, 0.5322, 0.7576, 0.5468, 0.575, 0.5701, 0.8622, 0.3974, 0.9201, 0.4068, 0.7834, 0.4423, 0.9769, 0.4678, 0.7649, 0.4884, 0.9382, 0.4423, 0.9769, 0.5322, 0.7576, 0.5701, 0.8622, 0.4884, 0.9382, 0.5619, 0.3912, 0.5468, 0.575, 0.4568, 0.596, 0.4688, 0.1463, 0.4972, 0.3061, 0.393, 0.2449, 0.5529, 0.04494, 0.6186, 0.2103, 0.4972, 0.3061, 0.5618, 0.09702, 0.6227, 0.2735, 0.5692, 0.3613, 0.5692, 0.3613, 0.6595, 0.5557, 0.5288, 0.5506, 0.1856, 0.5572, 0.3319, 0.5793, 0.1655, 0.6875, 0.3319, 0.5793, 0.3308, 0.7405, 0.1655, 0.6875, 0.8415, 0.6913, 0.7622, 0.7381, 0.6595, 0.5557, 0.1655, 0.6875, 0.3308, 0.7405, 0.1246, 0.75, 0.6274, 0.7598, 0.6129, 0.8984, 0.5398, 0.8438, 0.6227, 0.2735, 0.6595, 0.5557, 0.5692, 0.3613, 0.8254, 0.5512, 0.8415, 0.6913, 0.6595, 0.5557, 0.4736, 0.01371, 0.3776, 0.06399, 0.4092, 0.0, 0.5288, 0.5506, 0.4884, 0.5845, 0.4169, 0.54, 0.5288, 0.5506, 0.6274, 0.7598, 0.5032, 0.7152, 0.4192, 0.3553, 0.3712, 0.4829, 0.3743, 0.2835, 0.4566, 0.2559, 0.5089, 0.2711, 0.4192, 0.3553, 0.5454, 0.2492, 0.5692, 0.3613, 0.5089, 0.2711, 0.5398, 0.8438, 0.6129, 0.8984, 0.55, 1.0, 0.4169, 0.54, 0.3308, 0.7405, 0.3319, 0.5793, 0.4169, 0.54, 0.5032, 0.7152, 0.3308, 0.7405, 0.5288, 0.5506, 0.5032, 0.7152, 0.4884, 0.5845, 0.4192, 0.3553, 0.5288, 0.5506, 0.4169, 0.54, 0.3776, 0.06399, 0.4566, 0.2559, 0.3743, 0.2835, 0.5618, 0.09702, 0.5089, 0.2711, 0.4991, 0.0651, 0.4991, 0.0651, 0.5089, 0.2711, 0.4566, 0.2559, 0.6595, 0.5557, 0.7622, 0.7381, 0.664, 0.7108, 0.5988, 0.0, 0.6245, 0.02422, 0.5618, 0.09702, 0.6245, 0.02422, 0.6227, 0.2735, 0.5618, 0.09702, 0.3776, 0.06399, 0.4736, 0.01371, 0.4991, 0.0651, 0.5288, 0.5506, 0.6595, 0.5557, 0.6274, 0.7598, 0.3743, 0.2835, 0.4566, 0.2559, 0.4192, 0.3553, 0.5032, 0.7152, 0.4032, 0.95, 0.3308, 0.7405, 0.5032, 0.7152, 0.5398, 0.8438, 0.4032, 0.95, 0.4032, 0.95, 0.5398, 0.8438, 0.4756, 0.9852, 0.5398, 0.8438, 0.525, 1.0, 0.4756, 0.9852, 0.5398, 0.8438, 0.55, 1.0, 0.525, 1.0, 0.4169, 0.54, 0.4884, 0.5845, 0.5032, 0.7152, 0.5032, 0.7152, 0.6274, 0.7598, 0.5398, 0.8438, 0.3712, 0.4829, 0.4192, 0.3553, 0.4169, 0.54, 0.5089, 0.2711, 0.5288, 0.5506, 0.4192, 0.3553, 0.5089, 0.2711, 0.5692, 0.3613, 0.5288, 0.5506, 0.3776, 0.06399, 0.4991, 0.0651, 0.4566, 0.2559, 0.5618, 0.09702, 0.5454, 0.2492, 0.5089, 0.2711, 0.5618, 0.09702, 0.5692, 0.3613, 0.5454, 0.2492, 0.6055, 0.06207, 0.6248, 0.2541, 0.5603, 0.2474, 0.5591, 0.5329, 0.6766, 0.7084, 0.5262, 0.6957, 0.5976, 0.9175, 0.6017, 1.0, 0.5625, 1.0, 0.6203, 0.7866, 0.5976, 0.9175, 0.5146, 0.8667, 0.6248, 0.2541, 0.5267, 0.3922, 0.5603, 0.2474, 0.8521, 0.5186, 0.8089, 0.6753, 0.6377, 0.5095, 0.3447, 0.5149, 0.3173, 0.7266, 0.1878, 0.5338, 0.5103, 0.0, 0.4541, 0.1691, 0.4408, 0.0, 0.5103, 0.0, 0.55, 0.06627, 0.4541, 0.1691, 0.5591, 0.5329, 0.5262, 0.6957, 0.5094, 0.4936, 0.5603, 0.2474, 0.5267, 0.3922, 0.4756, 0.3712, 0.6766, 0.7084, 0.5146, 0.8667, 0.5262, 0.6957, 0.3658, 0.7703, 0.4173, 0.9414, 0.3809, 0.9621, 0.4397, 0.8624, 0.4173, 0.9414, 0.3658, 0.7703, 0.4397, 0.8624, 0.5103, 0.9963, 0.4173, 0.9414, 0.5146, 0.8667, 0.5976, 0.9175, 0.5103, 0.9963, 0.3447, 0.5149, 0.4451, 0.6389, 0.3173, 0.7266, 0.3868, 0.3074, 0.5094, 0.4936, 0.3773, 0.4822, 0.4756, 0.3712, 0.5267, 0.3922, 0.5094, 0.4936, 0.5267, 0.3922, 0.6143, 0.4445, 0.5591, 0.5329, 0.5267, 0.3922, 0.5591, 0.5329, 0.5094, 0.4936, 0.4541, 0.1691, 0.3868, 0.3074, 0.3834, 0.08661, 0.5591, 0.5329, 0.6377, 0.5095, 0.6766, 0.7084, 0.5976, 0.9175, 0.6203, 0.7866, 0.625, 0.9375, 0.5976, 0.9175, 0.625, 0.9375, 0.6017, 1.0, 0.8089, 0.6753, 0.8521, 0.5186, 0.875, 0.6921, 0.6377, 0.5095, 0.8089, 0.6753, 0.6766, 0.7084, 0.1878, 0.5338, 0.3173, 0.7266, 0.1609, 0.689, 0.6248, 0.2541, 0.6143, 0.4445, 0.5267, 0.3922, 0.4408, 0.0, 0.4541, 0.1691, 0.3834, 0.08661, 0.3447, 0.5149, 0.5094, 0.4936, 0.4451, 0.6389, 0.4451, 0.6389, 0.5094, 0.4936, 0.5262, 0.6957, 0.4541, 0.1691, 0.4756, 0.3712, 0.3868, 0.3074, 0.4541, 0.1691, 0.5603, 0.2474, 0.4756, 0.3712, 0.4397, 0.8624, 0.5262, 0.6957, 0.5146, 0.8667, 0.4397, 0.8624, 0.5146, 0.8667, 0.5103, 0.9963, 0.5976, 0.9175, 0.5625, 1.0, 0.5103, 0.9963, 0.4451, 0.6389, 0.4397, 0.8624, 0.3173, 0.7266, 0.4451, 0.6389, 0.5262, 0.6957, 0.4397, 0.8624, 0.3868, 0.3074, 0.4756, 0.3712, 0.5094, 0.4936, 0.4541, 0.1691, 0.55, 0.06627, 0.5603, 0.2474, 0.55, 0.06627, 0.6055, 0.06207, 0.5603, 0.2474, 0.8318, 0.7224, 0.6405, 0.6909, 0.6326, 0.4494, 0.6326, 0.7203, 0.6237, 0.9602, 0.5976, 0.7844, 0.5976, 0.7844, 0.6237, 0.9602, 0.5485, 0.8662, 0.1705, 0.5118, 0.2806, 0.7189, 0.133, 0.6638, 0.871, 0.5651, 0.8318, 0.7224, 0.6969, 0.5067, 0.626, 0.01241, 0.6147, 0.1828, 0.5353, 0.011, 0.4319, 0.0, 0.5353, 0.011, 0.3864, 0.08547, 0.5353, 0.011, 0.4781, 0.157, 0.3864, 0.08547, 0.5353, 0.011, 0.6147, 0.1828, 0.4781, 0.157, 0.4039, 0.4967, 0.4321, 0.7304, 0.3393, 0.5712, 0.4871, 0.5381, 0.4321, 0.7304, 0.4039, 0.4967, 0.4871, 0.5381, 0.5213, 0.7328, 0.4891, 0.6593, 0.5426, 0.4887, 0.6405, 0.6909, 0.5213, 0.7328, 0.5426, 0.4887, 0.5213, 0.7328, 0.4871, 0.5381, 0.4321, 0.7304, 0.4694, 0.8631, 0.3258, 0.7595, 0.5976, 0.7844, 0.5485, 0.8662, 0.5213, 0.7328, 0.4694, 0.8631, 0.431, 0.9751, 0.3258, 0.7595, 0.4694, 0.8631, 0.5377, 0.9844, 0.431, 0.9751, 0.5485, 0.8662, 0.6237, 0.9602, 0.5377, 0.9844, 0.4891, 0.6593, 0.5213, 0.7328, 0.4694, 0.8631, 0.4075, 0.3604, 0.3393, 0.5712, 0.375, 0.2863, 0.5069, 0.3305, 0.5426, 0.4887, 0.4871, 0.5381, 0.5695, 0.3169, 0.5426, 0.4887, 0.5069, 0.3305, 0.4781, 0.157, 0.4075, 0.3604, 0.3864, 0.08547, 0.5695, 0.3169, 0.6147, 0.1828, 0.6326, 0.4494, 0.1705, 0.5118, 0.3393, 0.5712, 0.2806, 0.7189, 0.6326, 0.4494, 0.6405, 0.6909, 0.5426, 0.4887, 0.4039, 0.4967, 0.4075, 0.3604, 0.4871, 0.5381, 0.4871, 0.5381, 0.4891, 0.6593, 0.4321, 0.7304, 0.4781, 0.157, 0.5069, 0.3305, 0.4075, 0.3604, 0.5213, 0.7328, 0.5485, 0.8662, 0.4694, 0.8631, 0.3258, 0.7595, 0.431, 0.9751, 0.4, 1.0, 0.4694, 0.8631, 0.5485, 0.8662, 0.5377, 0.9844, 0.3393, 0.5712, 0.4321, 0.7304, 0.3258, 0.7595, 0.4891, 0.6593, 0.4694, 0.8631, 0.4321, 0.7304, 0.5213, 0.7328, 0.6405, 0.6909, 0.5976, 0.7844, 0.4075, 0.3604, 0.4039, 0.4967, 0.3393, 0.5712, 0.4075, 0.3604, 0.5069, 0.3305, 0.4871, 0.5381, 0.5695, 0.3169, 0.6326, 0.4494, 0.5426, 0.4887, 0.3864, 0.08547, 0.4075, 0.3604, 0.375, 0.2863, 0.5069, 0.3305, 0.4781, 0.157, 0.5695, 0.3169, 0.6147, 0.1828, 0.5695, 0.3169, 0.4781, 0.157, 0.6057, 0.1701, 0.6166, 0.3081, 0.5219, 0.1802, 0.6166, 0.3081, 0.6411, 0.4803, 0.573, 0.4877, 0.694, 0.6919, 0.8466, 0.6906, 0.75, 0.75, 0.6687, 0.6992, 0.6067, 0.8874, 0.5789, 0.6863, 0.8189, 0.5418, 0.694, 0.6919, 0.6632, 0.5476, 0.875, 0.5625, 0.694, 0.6919, 0.8189, 0.5418, 0.6632, 0.5476, 0.5789, 0.6863, 0.573, 0.4877, 0.4475, -0.001158, 0.5219, 0.1802, 0.4442, 0.194, 0.6196, 0.03844, 0.6057, 0.1701, 0.506, 0.03954, 0.4938, 0.4587, 0.4665, 0.5967, 0.3664, 0.5288, 0.4938, 0.4587, 0.5308, 0.5987, 0.4665, 0.5967, 0.4442, 0.194, 0.4494, 0.3486, 0.3877, 0.3409, 0.5173, 0.3001, 0.4494, 0.3486, 0.4442, 0.194, 0.5173, 0.3001, 0.6166, 0.3081, 0.573, 0.4877, 0.473, 0.7959, 0.3791, 0.9025, 0.3922, 0.7715, 0.5789, 0.6863, 0.6067, 0.8874, 0.473, 0.7959, 0.473, 0.7959, 0.532, 0.9947, 0.4394, 0.9622, 0.6067, 0.8874, 0.532, 0.9947, 0.473, 0.7959, 0.5308, 0.5987, 0.473, 0.7959, 0.4665, 0.5967, 0.5308, 0.5987, 0.5789, 0.6863, 0.473, 0.7959, 0.4938, 0.4587, 0.3664, 0.5288, 0.3877, 0.3409, 0.573, 0.4877, 0.5308, 0.5987, 0.4938, 0.4587, 0.6632, 0.5476, 0.6687, 0.6992, 0.5789, 0.6863, 0.3664, 0.5288, 0.379, 0.7381, 0.2234, 0.6981, 0.2103, 0.5, 0.3664, 0.5288, 0.1447, 0.6748, 0.1447, 0.6748, 0.3664, 0.5288, 0.2234, 0.6981, 0.875, 0.5625, 0.8466, 0.6906, 0.694, 0.6919, 0.4475, -0.001158, 0.4442, 0.194, 0.3806, 0.09245, 0.4475, -0.001158, 0.506, 0.03954, 0.5219, 0.1802, 0.506, 0.03954, 0.6057, 0.1701, 0.5219, 0.1802, 0.5308, 0.5987, 0.573, 0.4877, 0.5789, 0.6863, 0.3806, 0.09245, 0.4442, 0.194, 0.3877, 0.3409, 0.4494, 0.3486, 0.5173, 0.3001, 0.4938, 0.4587, 0.5219, 0.1802, 0.6166, 0.3081, 0.5173, 0.3001, 0.5173, 0.3001, 0.573, 0.4877, 0.4938, 0.4587, 0.473, 0.7959, 0.4394, 0.9622, 0.3791, 0.9025, 0.3791, 0.9025, 0.4394, 0.9622, 0.3836, 1.0, 0.532, 0.9947, 0.6067, 0.8874, 0.6197, 0.9898, 0.3664, 0.5288, 0.4665, 0.5967, 0.379, 0.7381, 0.4665, 0.5967, 0.473, 0.7959, 0.379, 0.7381, 0.4494, 0.3486, 0.4938, 0.4587, 0.3877, 0.3409, 0.5219, 0.1802, 0.5173, 0.3001, 0.4442, 0.194, 0.6096, 0.2716, 0.6011, 0.487, 0.5605, 0.494, 0.6096, 0.2716, 0.625, 0.4443, 0.6011, 0.487, 0.6942, 0.5547, 0.6208, 0.7785, 0.5697, 0.6435, 0.5697, 0.6435, 0.6208, 0.7785, 0.5258, 0.8357, 0.6942, 0.5547, 0.7922, 0.7364, 0.6628, 0.7263, 0.1902, 0.5597, 0.1592, 0.7186, 0.125, 0.6205, 0.6208, 0.7785, 0.5349, 0.9779, 0.5258, 0.8357, 0.8528, 0.5192, 0.8428, 0.6619, 0.6942, 0.5547, 0.6011, 0.487, 0.6942, 0.5547, 0.5697, 0.6435, 0.6011, 0.487, 0.5697, 0.6435, 0.5605, 0.494, 0.6, 0.0, 0.6185, 0.05938, 0.535, 0.0145, 0.3797, 0.0275, 0.4447, 0.07448, 0.3997, 0.2004, 0.535, 0.0145, 0.5625, 0.1463, 0.4649, 0.2259, 0.535, 0.0145, 0.4649, 0.2259, 0.4447, 0.07448, 0.3375, 0.5133, 0.4506, 0.5933, 0.3658, 0.6604, 0.4534, 0.4633, 0.5697, 0.6435, 0.4506, 0.5933, 0.5605, 0.494, 0.5697, 0.6435, 0.4534, 0.4633, 0.3997, 0.2004, 0.4534, 0.4633, 0.3811, 0.458, 0.3997, 0.2004, 0.3811, 0.458, 0.375, 0.2665, 0.4649, 0.2259, 0.4534, 0.4633, 0.3997, 0.2004, 0.6096, 0.2716, 0.5605, 0.494, 0.4882, 0.2973, 0.4614, 0.8194, 0.3852, 0.8395, 0.3658, 0.6604, 0.3852, 0.8395, 0.45, 1.0, 0.3797, 0.9691, 0.5258, 0.8357, 0.5349, 0.9779, 0.4614, 0.8194, 0.5625, 0.1463, 0.6185, 0.05938, 0.6096, 0.2716, 0.5349, 0.9779, 0.6208, 0.7785, 0.6187, 0.9324, 0.1902, 0.5597, 0.3658, 0.6604, 0.295, 0.75, 0.6942, 0.5547, 0.8428, 0.6619, 0.7922, 0.7364, 0.1902, 0.5597, 0.295, 0.75, 0.1592, 0.7186, 0.1902, 0.5597, 0.3375, 0.5133, 0.3658, 0.6604, 0.535, 0.0145, 0.6185, 0.05938, 0.5625, 0.1463, 0.4534, 0.4633, 0.4506, 0.5933, 0.3375, 0.5133, 0.4614, 0.8194, 0.5349, 0.9779, 0.45, 1.0, 0.3852, 0.8395, 0.4614, 0.8194, 0.45, 1.0, 0.4506, 0.5933, 0.4614, 0.8194, 0.3658, 0.6604, 0.4506, 0.5933, 0.5697, 0.6435, 0.4614, 0.8194, 0.5697, 0.6435, 0.5258, 0.8357, 0.4614, 0.8194, 0.4649, 0.2259, 0.4882, 0.2973, 0.4534, 0.4633, 0.4882, 0.2973, 0.5605, 0.494, 0.4534, 0.4633, 0.4447, 0.07448, 0.4649, 0.2259, 0.3997, 0.2004, 0.4649, 0.2259, 0.6096, 0.2716, 0.4882, 0.2973, 0.4649, 0.2259, 0.5625, 0.1463, 0.6096, 0.2716])
me_cube_008.materials.append(mat_firewood)
me_cube_008.materials.append(mat_stand)
me_cube_008.materials.append(mat_metal)
me_cube_008.materials.append(mat_soup)
me_cube_008.update()

# ---- objects
ob_stove = bpy.data.objects.new('stove', me_cube_008)

# ---- transforms, parenting, visibility, modifiers, constraints
ob_stove.location = (0.0, 0.0, 0.0)

# ---- collection membership
col_collection.objects.link(ob_stove)

# ---- scene / render settings (as saved in the file)
scene.frame_start = 1; scene.frame_end = 250; scene.frame_set(1)
scene.render.engine = 'BLENDER_EEVEE_NEXT'
scene.cycles.sampling_pattern = 'TABULATED_SOBOL'
scene.cycles.use_light_tree = False
scene.view_settings.view_transform = 'Filmic'
bpy.context.view_layer.update()

# ---- added for rendering (the .blend has no active camera and no usable light): camera, sun
cam_auto = bpy.data.cameras.new('AutoCamera')
cam_auto.lens = 50.0
cam_auto.sensor_width = 36.0
cam_auto.clip_end = 1000.0
ob_auto_camera = bpy.data.objects.new('AutoCamera', cam_auto)
scene.collection.objects.link(ob_auto_camera)
ob_auto_camera.location = (2.45945, -3.23403, 2.9019)
ob_auto_camera.rotation_euler = (1.09748, -7.21219e-08, 0.694738)
scene.camera = ob_auto_camera
light_auto_sun = bpy.data.lights.new('AutoSun', 'SUN')
light_auto_sun.energy = 3.0
light_auto_sun.angle = 0.0523599
ob_auto_sun = bpy.data.objects.new('AutoSun', light_auto_sun)
scene.collection.objects.link(ob_auto_sun)
ob_auto_sun.rotation_euler = (0.872665, 0.174533, 0.523599)
bpy.context.view_layer.update()
